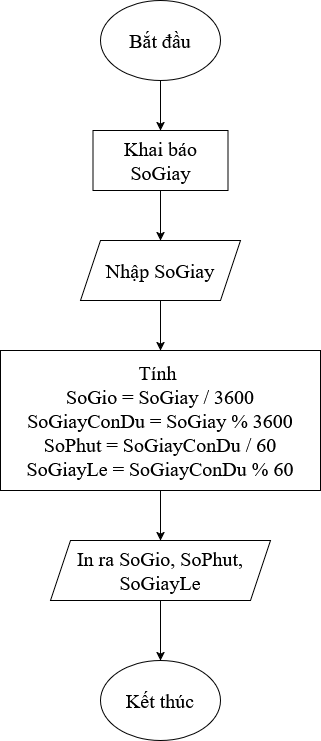

The diagram above was exported from draw.io. Its source (the exported page's mxGraphModel, read from the mxfile embedded in the PNG):
<mxGraphModel dx="991" dy="544" grid="1" gridSize="10" guides="1" tooltips="1" connect="1" arrows="1" fold="1" page="1" pageScale="1" pageWidth="850" pageHeight="1100" math="0" shadow="0">
  <root>
    <mxCell id="0" />
    <mxCell id="1" parent="0" />
    <mxCell id="YkBbN-L6bxOn97G4KkmK-2" edge="1" parent="1" source="V4QBV8b55djLHVCVZRzO-1" style="edgeStyle=orthogonalEdgeStyle;rounded=0;orthogonalLoop=1;jettySize=auto;html=1;" target="YkBbN-L6bxOn97G4KkmK-1" value="">
      <mxGeometry relative="1" as="geometry" />
    </mxCell>
    <mxCell id="V4QBV8b55djLHVCVZRzO-1" parent="1" style="ellipse;whiteSpace=wrap;html=1;fontFamily=Times New Roman;fontSize=20;" value="Bắt đầu" vertex="1">
      <mxGeometry height="80" width="120" x="380" y="80" as="geometry" />
    </mxCell>
    <mxCell id="XAKmnFxmNKO5Y4xJCuRm-2" edge="1" parent="1" source="YkBbN-L6bxOn97G4KkmK-1" style="edgeStyle=orthogonalEdgeStyle;rounded=0;orthogonalLoop=1;jettySize=auto;html=1;" target="XAKmnFxmNKO5Y4xJCuRm-1" value="">
      <mxGeometry relative="1" as="geometry" />
    </mxCell>
    <mxCell id="YkBbN-L6bxOn97G4KkmK-1" parent="1" style="rounded=0;whiteSpace=wrap;html=1;fontFamily=Times New Roman;fontSize=20;" value="Khai báo SoGiay" vertex="1">
      <mxGeometry height="60" width="135" x="372.5" y="210" as="geometry" />
    </mxCell>
    <mxCell id="vo2AOoBnTEXMm_zcSm10-2" edge="1" parent="1" source="XAKmnFxmNKO5Y4xJCuRm-1" style="edgeStyle=orthogonalEdgeStyle;rounded=0;orthogonalLoop=1;jettySize=auto;html=1;" target="vo2AOoBnTEXMm_zcSm10-1" value="">
      <mxGeometry relative="1" as="geometry" />
    </mxCell>
    <mxCell id="XAKmnFxmNKO5Y4xJCuRm-1" parent="1" style="shape=parallelogram;perimeter=parallelogramPerimeter;whiteSpace=wrap;html=1;fixedSize=1;fontFamily=Times New Roman;fontSize=20;" value="Nhập SoGiay" vertex="1">
      <mxGeometry height="60" width="160" x="360" y="320" as="geometry" />
    </mxCell>
    <mxCell id="vo2AOoBnTEXMm_zcSm10-4" edge="1" parent="1" source="vo2AOoBnTEXMm_zcSm10-1" style="edgeStyle=orthogonalEdgeStyle;rounded=0;orthogonalLoop=1;jettySize=auto;html=1;" target="vo2AOoBnTEXMm_zcSm10-3" value="">
      <mxGeometry relative="1" as="geometry" />
    </mxCell>
    <mxCell id="vo2AOoBnTEXMm_zcSm10-1" parent="1" style="rounded=0;whiteSpace=wrap;html=1;fontFamily=Times New Roman;fontSize=20;" value="&lt;div&gt;Tính&amp;nbsp;&lt;/div&gt;&lt;div&gt;SoGio = SoGiay / 3600&lt;/div&gt;&lt;div&gt;SoGiayConDu = SoGiay % 3600&lt;/div&gt;&lt;div&gt;SoPhut =&amp;nbsp;SoGiayConDu / 60&lt;/div&gt;&lt;div&gt;SoGiayLe =&amp;nbsp;SoGiayConDu % 60&lt;/div&gt;" vertex="1">
      <mxGeometry height="140" width="320" x="280" y="430" as="geometry" />
    </mxCell>
    <mxCell id="vo2AOoBnTEXMm_zcSm10-6" edge="1" parent="1" source="vo2AOoBnTEXMm_zcSm10-3" style="edgeStyle=orthogonalEdgeStyle;rounded=0;orthogonalLoop=1;jettySize=auto;html=1;" target="vo2AOoBnTEXMm_zcSm10-5" value="">
      <mxGeometry relative="1" as="geometry" />
    </mxCell>
    <mxCell id="vo2AOoBnTEXMm_zcSm10-3" parent="1" style="shape=parallelogram;perimeter=parallelogramPerimeter;whiteSpace=wrap;html=1;fixedSize=1;fontFamily=Times New Roman;fontSize=20;" value="In ra SoGio, SoPhut, SoGiayLe" vertex="1">
      <mxGeometry height="60" width="220" x="330" y="620" as="geometry" />
    </mxCell>
    <mxCell id="vo2AOoBnTEXMm_zcSm10-5" parent="1" style="ellipse;whiteSpace=wrap;html=1;fontFamily=Times New Roman;fontSize=20;" value="Kết thúc" vertex="1">
      <mxGeometry height="80" width="120" x="380" y="740" as="geometry" />
    </mxCell>
  </root>
</mxGraphModel>